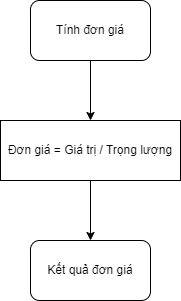

The diagram above was exported from draw.io. Its source (the exported page's mxGraphModel, read from the mxfile embedded in the PNG):
<mxGraphModel dx="1036" dy="654" grid="1" gridSize="10" guides="1" tooltips="1" connect="1" arrows="1" fold="1" page="1" pageScale="1" pageWidth="850" pageHeight="1100" math="0" shadow="0">
  <root>
    <mxCell id="0" />
    <mxCell id="1" parent="0" />
    <mxCell id="P-i33h7sSfRfJRsVDhdF-1" value="Tính đơn giá" style="rounded=1;whiteSpace=wrap;html=1;" parent="1" vertex="1">
      <mxGeometry x="360" y="40" width="120" height="60" as="geometry" />
    </mxCell>
    <mxCell id="P-i33h7sSfRfJRsVDhdF-2" value="Đơn giá = Giá trị / Trọng lượng" style="rounded=0;whiteSpace=wrap;html=1;" parent="1" vertex="1">
      <mxGeometry x="330" y="160" width="180" height="60" as="geometry" />
    </mxCell>
    <mxCell id="P-i33h7sSfRfJRsVDhdF-3" value="Kết quả đơn giá" style="rounded=1;whiteSpace=wrap;html=1;" parent="1" vertex="1">
      <mxGeometry x="360" y="280" width="120" height="60" as="geometry" />
    </mxCell>
    <mxCell id="P-i33h7sSfRfJRsVDhdF-4" value="" style="endArrow=classic;html=1;rounded=0;exitX=0.5;exitY=1;exitDx=0;exitDy=0;entryX=0.5;entryY=0;entryDx=0;entryDy=0;" parent="1" source="P-i33h7sSfRfJRsVDhdF-1" target="P-i33h7sSfRfJRsVDhdF-2" edge="1">
      <mxGeometry width="50" height="50" relative="1" as="geometry">
        <mxPoint x="400" y="360" as="sourcePoint" />
        <mxPoint x="450" y="310" as="targetPoint" />
      </mxGeometry>
    </mxCell>
    <mxCell id="P-i33h7sSfRfJRsVDhdF-5" value="" style="endArrow=classic;html=1;rounded=0;exitX=0.5;exitY=1;exitDx=0;exitDy=0;entryX=0.5;entryY=0;entryDx=0;entryDy=0;" parent="1" source="P-i33h7sSfRfJRsVDhdF-2" target="P-i33h7sSfRfJRsVDhdF-3" edge="1">
      <mxGeometry width="50" height="50" relative="1" as="geometry">
        <mxPoint x="430" y="110" as="sourcePoint" />
        <mxPoint x="430" y="200" as="targetPoint" />
      </mxGeometry>
    </mxCell>
  </root>
</mxGraphModel>